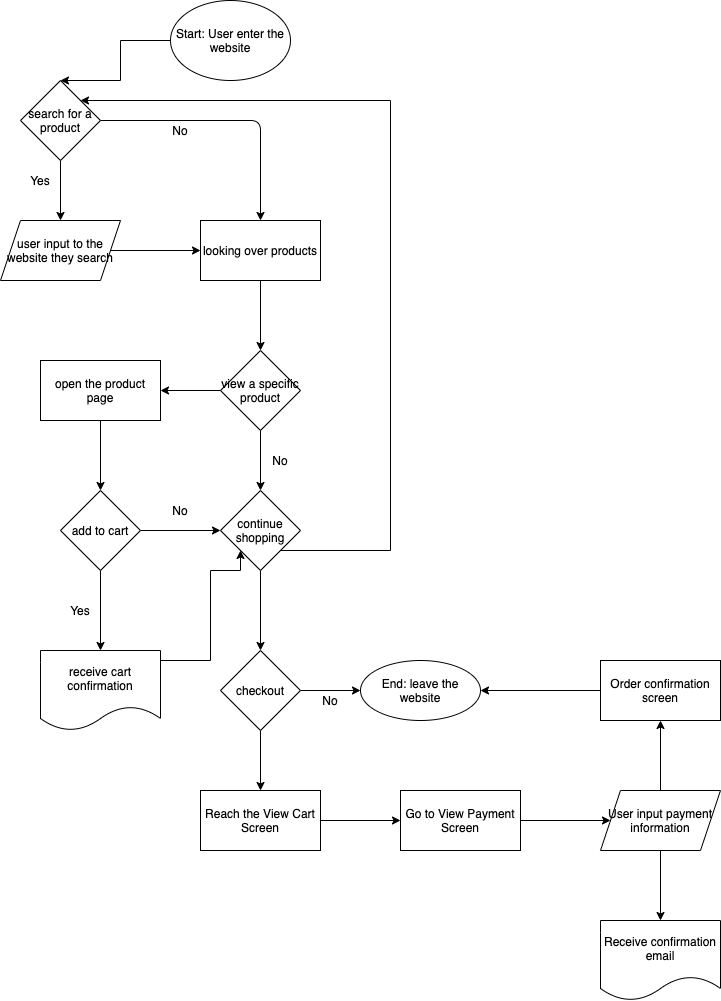

The diagram above was exported from draw.io. Its source (the exported page's mxGraphModel, read from the mxfile embedded in the PNG):
<mxGraphModel dx="728" dy="424" grid="1" gridSize="10" guides="1" tooltips="1" connect="1" arrows="1" fold="1" page="1" pageScale="1" pageWidth="850" pageHeight="1100" math="0" shadow="0">
  <root>
    <mxCell id="0" />
    <mxCell id="1" parent="0" />
    <mxCell id="4" value="" style="edgeStyle=orthogonalEdgeStyle;rounded=0;orthogonalLoop=1;jettySize=auto;html=1;entryX=0.5;entryY=0;entryDx=0;entryDy=0;" edge="1" parent="1" source="2" target="3">
      <mxGeometry relative="1" as="geometry">
        <Array as="points">
          <mxPoint x="230" y="50" />
          <mxPoint x="230" y="90" />
        </Array>
      </mxGeometry>
    </mxCell>
    <mxCell id="2" value="Start: User enter the website" style="ellipse;whiteSpace=wrap;html=1;" vertex="1" parent="1">
      <mxGeometry x="280" y="10" width="120" height="80" as="geometry" />
    </mxCell>
    <mxCell id="6" value="" style="edgeStyle=orthogonalEdgeStyle;rounded=0;orthogonalLoop=1;jettySize=auto;html=1;fontFamily=Helvetica;" edge="1" parent="1" source="3" target="5">
      <mxGeometry relative="1" as="geometry" />
    </mxCell>
    <mxCell id="3" value="search for a product" style="rhombus;whiteSpace=wrap;html=1;" vertex="1" parent="1">
      <mxGeometry x="130" y="90" width="80" height="80" as="geometry" />
    </mxCell>
    <mxCell id="9" value="" style="edgeStyle=orthogonalEdgeStyle;rounded=0;orthogonalLoop=1;jettySize=auto;html=1;fontFamily=Helvetica;" edge="1" parent="1" source="5" target="8">
      <mxGeometry relative="1" as="geometry" />
    </mxCell>
    <mxCell id="5" value="user input to the website they search" style="shape=parallelogram;perimeter=parallelogramPerimeter;whiteSpace=wrap;html=1;fixedSize=1;" vertex="1" parent="1">
      <mxGeometry x="110" y="230" width="120" height="60" as="geometry" />
    </mxCell>
    <mxCell id="7" value="Yes" style="text;html=1;strokeColor=none;fillColor=none;align=center;verticalAlign=middle;whiteSpace=wrap;rounded=0;fontFamily=Helvetica;" vertex="1" parent="1">
      <mxGeometry x="130" y="180" width="40" height="20" as="geometry" />
    </mxCell>
    <mxCell id="14" value="" style="edgeStyle=orthogonalEdgeStyle;rounded=0;orthogonalLoop=1;jettySize=auto;html=1;fontFamily=Helvetica;" edge="1" parent="1" source="8" target="13">
      <mxGeometry relative="1" as="geometry" />
    </mxCell>
    <mxCell id="8" value="looking over products" style="whiteSpace=wrap;html=1;" vertex="1" parent="1">
      <mxGeometry x="310" y="230" width="120" height="60" as="geometry" />
    </mxCell>
    <mxCell id="10" value="" style="endArrow=classic;html=1;fontFamily=Helvetica;exitX=1;exitY=0.5;exitDx=0;exitDy=0;entryX=0.5;entryY=0;entryDx=0;entryDy=0;entryPerimeter=0;" edge="1" parent="1" source="3" target="8">
      <mxGeometry width="50" height="50" relative="1" as="geometry">
        <mxPoint x="350" y="230" as="sourcePoint" />
        <mxPoint x="400" y="180" as="targetPoint" />
        <Array as="points">
          <mxPoint x="370" y="130" />
        </Array>
      </mxGeometry>
    </mxCell>
    <mxCell id="12" value="No" style="text;html=1;strokeColor=none;fillColor=none;align=center;verticalAlign=middle;whiteSpace=wrap;rounded=0;fontFamily=Helvetica;" vertex="1" parent="1">
      <mxGeometry x="270" y="130" width="40" height="20" as="geometry" />
    </mxCell>
    <mxCell id="20" value="" style="edgeStyle=orthogonalEdgeStyle;rounded=0;orthogonalLoop=1;jettySize=auto;html=1;fontFamily=Helvetica;" edge="1" parent="1" source="13" target="19">
      <mxGeometry relative="1" as="geometry" />
    </mxCell>
    <mxCell id="23" value="" style="edgeStyle=orthogonalEdgeStyle;rounded=0;orthogonalLoop=1;jettySize=auto;html=1;fontFamily=Helvetica;" edge="1" parent="1" source="13" target="22">
      <mxGeometry relative="1" as="geometry" />
    </mxCell>
    <mxCell id="13" value="view a specific product" style="rhombus;whiteSpace=wrap;html=1;" vertex="1" parent="1">
      <mxGeometry x="330" y="360" width="80" height="80" as="geometry" />
    </mxCell>
    <mxCell id="34" value="" style="edgeStyle=orthogonalEdgeStyle;rounded=0;orthogonalLoop=1;jettySize=auto;html=1;fontFamily=Helvetica;entryX=1;entryY=0;entryDx=0;entryDy=0;" edge="1" parent="1" source="19" target="3">
      <mxGeometry relative="1" as="geometry">
        <mxPoint x="210" y="130" as="targetPoint" />
        <Array as="points">
          <mxPoint x="500" y="560" />
          <mxPoint x="500" y="110" />
        </Array>
      </mxGeometry>
    </mxCell>
    <mxCell id="36" value="" style="edgeStyle=orthogonalEdgeStyle;rounded=0;orthogonalLoop=1;jettySize=auto;html=1;fontFamily=Helvetica;" edge="1" parent="1" source="19" target="35">
      <mxGeometry relative="1" as="geometry" />
    </mxCell>
    <mxCell id="19" value="continue shopping" style="rhombus;whiteSpace=wrap;html=1;" vertex="1" parent="1">
      <mxGeometry x="330" y="500" width="80" height="80" as="geometry" />
    </mxCell>
    <mxCell id="21" value="No" style="text;html=1;strokeColor=none;fillColor=none;align=center;verticalAlign=middle;whiteSpace=wrap;rounded=0;fontFamily=Helvetica;" vertex="1" parent="1">
      <mxGeometry x="370" y="460" width="40" height="20" as="geometry" />
    </mxCell>
    <mxCell id="25" value="" style="edgeStyle=orthogonalEdgeStyle;rounded=0;orthogonalLoop=1;jettySize=auto;html=1;fontFamily=Helvetica;" edge="1" parent="1" source="22" target="24">
      <mxGeometry relative="1" as="geometry" />
    </mxCell>
    <mxCell id="22" value="open the product page" style="whiteSpace=wrap;html=1;" vertex="1" parent="1">
      <mxGeometry x="150" y="370" width="120" height="60" as="geometry" />
    </mxCell>
    <mxCell id="26" value="" style="edgeStyle=orthogonalEdgeStyle;rounded=0;orthogonalLoop=1;jettySize=auto;html=1;fontFamily=Helvetica;" edge="1" parent="1" source="24" target="19">
      <mxGeometry relative="1" as="geometry" />
    </mxCell>
    <mxCell id="29" value="" style="edgeStyle=orthogonalEdgeStyle;rounded=0;orthogonalLoop=1;jettySize=auto;html=1;fontFamily=Helvetica;" edge="1" parent="1" source="24" target="28">
      <mxGeometry relative="1" as="geometry" />
    </mxCell>
    <mxCell id="24" value="add to cart" style="rhombus;whiteSpace=wrap;html=1;" vertex="1" parent="1">
      <mxGeometry x="170" y="500" width="80" height="80" as="geometry" />
    </mxCell>
    <mxCell id="27" value="No" style="text;html=1;strokeColor=none;fillColor=none;align=center;verticalAlign=middle;whiteSpace=wrap;rounded=0;fontFamily=Helvetica;" vertex="1" parent="1">
      <mxGeometry x="270" y="510" width="40" height="20" as="geometry" />
    </mxCell>
    <mxCell id="32" value="" style="edgeStyle=orthogonalEdgeStyle;rounded=0;orthogonalLoop=1;jettySize=auto;html=1;fontFamily=Helvetica;entryX=0;entryY=1;entryDx=0;entryDy=0;" edge="1" parent="1" source="28" target="19">
      <mxGeometry relative="1" as="geometry">
        <mxPoint x="370" y="700" as="targetPoint" />
        <Array as="points">
          <mxPoint x="320" y="670" />
          <mxPoint x="320" y="580" />
        </Array>
      </mxGeometry>
    </mxCell>
    <mxCell id="28" value="receive cart confirmation" style="shape=document;whiteSpace=wrap;html=1;boundedLbl=1;" vertex="1" parent="1">
      <mxGeometry x="150" y="660" width="120" height="80" as="geometry" />
    </mxCell>
    <mxCell id="30" value="Yes" style="text;html=1;strokeColor=none;fillColor=none;align=center;verticalAlign=middle;whiteSpace=wrap;rounded=0;fontFamily=Helvetica;" vertex="1" parent="1">
      <mxGeometry x="170" y="610" width="40" height="20" as="geometry" />
    </mxCell>
    <mxCell id="38" value="" style="edgeStyle=orthogonalEdgeStyle;rounded=0;orthogonalLoop=1;jettySize=auto;html=1;fontFamily=Helvetica;" edge="1" parent="1" source="35" target="37">
      <mxGeometry relative="1" as="geometry" />
    </mxCell>
    <mxCell id="41" value="" style="edgeStyle=orthogonalEdgeStyle;rounded=0;orthogonalLoop=1;jettySize=auto;html=1;fontFamily=Helvetica;" edge="1" parent="1" source="35" target="40">
      <mxGeometry relative="1" as="geometry" />
    </mxCell>
    <mxCell id="35" value="checkout" style="rhombus;whiteSpace=wrap;html=1;" vertex="1" parent="1">
      <mxGeometry x="330" y="660" width="80" height="80" as="geometry" />
    </mxCell>
    <mxCell id="37" value="End: leave the website" style="ellipse;whiteSpace=wrap;html=1;" vertex="1" parent="1">
      <mxGeometry x="470" y="670" width="120" height="60" as="geometry" />
    </mxCell>
    <mxCell id="39" value="No" style="text;html=1;strokeColor=none;fillColor=none;align=center;verticalAlign=middle;whiteSpace=wrap;rounded=0;fontFamily=Helvetica;" vertex="1" parent="1">
      <mxGeometry x="420" y="700" width="40" height="20" as="geometry" />
    </mxCell>
    <mxCell id="43" value="" style="edgeStyle=orthogonalEdgeStyle;rounded=0;orthogonalLoop=1;jettySize=auto;html=1;fontFamily=Helvetica;" edge="1" parent="1" source="40" target="42">
      <mxGeometry relative="1" as="geometry" />
    </mxCell>
    <mxCell id="40" value="Reach the View Cart Screen" style="whiteSpace=wrap;html=1;" vertex="1" parent="1">
      <mxGeometry x="310" y="800" width="120" height="60" as="geometry" />
    </mxCell>
    <mxCell id="45" value="" style="edgeStyle=orthogonalEdgeStyle;rounded=0;orthogonalLoop=1;jettySize=auto;html=1;fontFamily=Helvetica;" edge="1" parent="1" source="42" target="44">
      <mxGeometry relative="1" as="geometry" />
    </mxCell>
    <mxCell id="42" value="Go to View Payment Screen" style="whiteSpace=wrap;html=1;" vertex="1" parent="1">
      <mxGeometry x="510" y="800" width="120" height="60" as="geometry" />
    </mxCell>
    <mxCell id="47" value="" style="edgeStyle=orthogonalEdgeStyle;rounded=0;orthogonalLoop=1;jettySize=auto;html=1;fontFamily=Helvetica;" edge="1" parent="1" source="44" target="46">
      <mxGeometry relative="1" as="geometry" />
    </mxCell>
    <mxCell id="49" value="" style="edgeStyle=orthogonalEdgeStyle;rounded=0;orthogonalLoop=1;jettySize=auto;html=1;fontFamily=Helvetica;" edge="1" parent="1" source="44" target="48">
      <mxGeometry relative="1" as="geometry" />
    </mxCell>
    <mxCell id="44" value="User input payment information" style="shape=parallelogram;perimeter=parallelogramPerimeter;whiteSpace=wrap;html=1;fixedSize=1;" vertex="1" parent="1">
      <mxGeometry x="710" y="800" width="120" height="60" as="geometry" />
    </mxCell>
    <mxCell id="46" value="Order confirmation screen" style="whiteSpace=wrap;html=1;" vertex="1" parent="1">
      <mxGeometry x="710" y="670" width="120" height="60" as="geometry" />
    </mxCell>
    <mxCell id="48" value="Receive confirmation email" style="shape=document;whiteSpace=wrap;html=1;boundedLbl=1;" vertex="1" parent="1">
      <mxGeometry x="710" y="930" width="120" height="80" as="geometry" />
    </mxCell>
    <mxCell id="51" value="" style="endArrow=classic;html=1;fontFamily=Helvetica;exitX=0;exitY=0.5;exitDx=0;exitDy=0;" edge="1" parent="1" source="46">
      <mxGeometry width="50" height="50" relative="1" as="geometry">
        <mxPoint x="620" y="710" as="sourcePoint" />
        <mxPoint x="590" y="700" as="targetPoint" />
      </mxGeometry>
    </mxCell>
  </root>
</mxGraphModel>